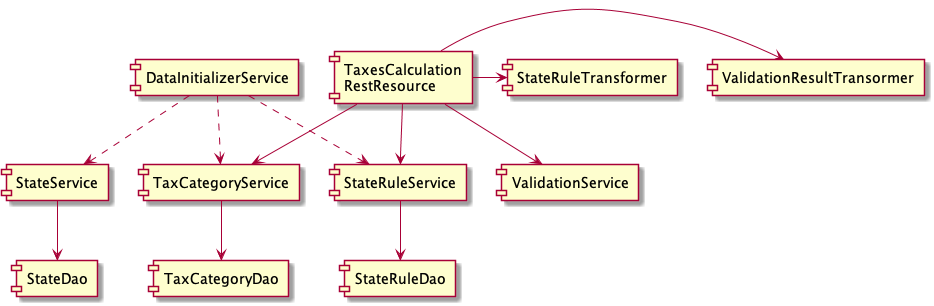

The diagram above was rendered by PlantUML. Its source (embedded in the PNG):
@startuml

component "TaxesCalculation\nRestResource" as TCRR
component "TaxCategoryService" as TCS
component "StateService" as SS
component "StateRuleService" as SRS
component "TaxCategoryDao" as TCD
component "StateDao" as SD
component "StateRuleDao" as SRD
component "ValidationService" as VS
component "ValidationResultTransormer" as VRT
component "StateRuleTransformer" as SRT

component "DataInitializerService" as DIS

TCRR -d-> TCS
TCRR -d-> SRS
TCRR -d-> VS
TCRR -r-> VRT
TCRR -r-> SRT

TCS -d-> TCD
SRS -d-> SRD

SS -d-> SD

DIS ..> TCS
DIS ..> SRS
DIS ..> SS


@enduml